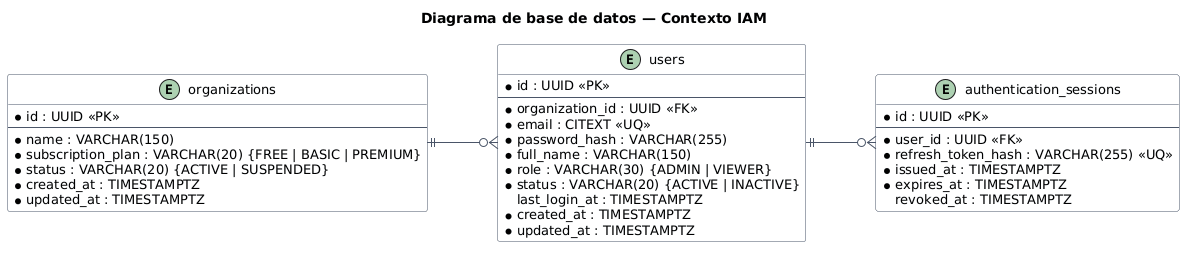

The diagram above was rendered by PlantUML. Its source (embedded in the PNG):
@startuml
title Diagrama de base de datos — Contexto IAM

left to right direction
skinparam backgroundColor white
skinparam shadowing false
skinparam defaultFontName Arial
skinparam defaultFontSize 13
skinparam classBorderColor #4A5568
skinparam classBackgroundColor #F8FAFC
skinparam ArrowColor #4A5568
skinparam linetype ortho
skinparam nodesep 70
skinparam ranksep 70
hide methods
hide stereotypes

entity organizations {
  * id : UUID <<PK>>
  --
  * name : VARCHAR(150)
  * subscription_plan : VARCHAR(20) {FREE | BASIC | PREMIUM}
  * status : VARCHAR(20) {ACTIVE | SUSPENDED}
  * created_at : TIMESTAMPTZ
  * updated_at : TIMESTAMPTZ
}

entity users {
  * id : UUID <<PK>>
  --
  * organization_id : UUID <<FK>>
  * email : CITEXT <<UQ>>
  * password_hash : VARCHAR(255)
  * full_name : VARCHAR(150)
  * role : VARCHAR(30) {ADMIN | VIEWER}
  * status : VARCHAR(20) {ACTIVE | INACTIVE}
  last_login_at : TIMESTAMPTZ
  * created_at : TIMESTAMPTZ
  * updated_at : TIMESTAMPTZ
}

entity authentication_sessions {
  * id : UUID <<PK>>
  --
  * user_id : UUID <<FK>>
  * refresh_token_hash : VARCHAR(255) <<UQ>>
  * issued_at : TIMESTAMPTZ
  * expires_at : TIMESTAMPTZ
  revoked_at : TIMESTAMPTZ
}

organizations ||--o{ users
users ||--o{ authentication_sessions
@enduml